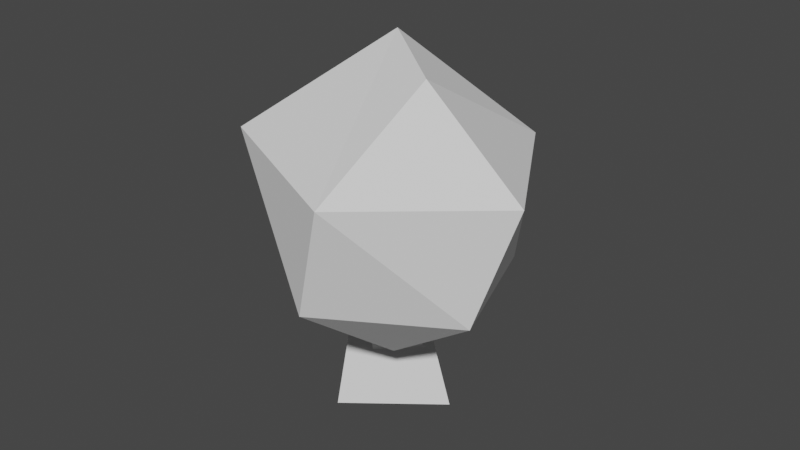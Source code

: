 # Source: bush_1.blend  (saved by Blender 2.81.16; exported with 4.5.12 LTS)
import bpy
from mathutils import Matrix  # noqa: F401  (used for matrix-valued properties, if any)

bpy.ops.wm.read_factory_settings(use_empty=True)
scene = bpy.context.scene
scene.name = 'Scene'

# ---- collections
col_collection = bpy.data.collections.new('Collection'); scene.collection.children.link(col_collection)

# ---- world
world_world = bpy.data.worlds.new('World'); scene.world = world_world
world_world.use_nodes = True; world_world.node_tree.nodes.clear()
_N = world_world.node_tree.nodes; _L = world_world.node_tree.links
n0 = _N.new('ShaderNodeOutputWorld'); n0.name = 'World Output'; n0.location = (300, 300)
n1 = _N.new('ShaderNodeBackground'); n1.name = 'Background'; n1.location = (10, 300)
n1.inputs[0].default_value = (0.05088, 0.05088, 0.05088, 1.0)
_L.new(n1.outputs[0], n0.inputs[0])
n0.is_active_output = True
world_world.color = (0.05088, 0.05088, 0.05088)
world_world.use_sun_shadow = False
world_world.sun_shadow_jitter_overblur = 0.0

# ---- meshes
me_cube_001 = bpy.data.meshes.new('Cube.001')
me_cube_001.from_pydata([(0.0, 0.0, -1.0), (-1.0, 1.0, -1.0), (0.0, 1.0, 0.0), (1.0, -1.0, -1.0), (1.0, 0.0, 0.0), (1.0, 1.0, -1.0), (1.0, 1.0, 1.0)], [], [(1, 2, 6, 5), (5, 6, 4, 3), (1, 5, 3, 0), (3, 1, 6)])
_uv = me_cube_001.uv_layers.new(name='UVMap')
_uv.uv.foreach_set('vector', [0.375, 0.25, 0.625, 0.25, 0.625, 0.5, 0.375, 0.5, 0.375, 0.5, 0.625, 0.5, 0.625, 0.75, 0.375, 0.75, 0.125, 0.5, 0.375, 0.5, 0.375, 0.75, 0.125, 0.75, 0.0, 0.0, 0.0, 0.0, 0.0, 0.0])
me_cube_001.use_remesh_fix_poles = True
me_cube_001.use_remesh_preserve_attributes = False
me_cube_001.use_mirror_vertex_groups = False
me_cube_001.update()
me_icosphere_001 = bpy.data.meshes.new('Icosphere.001')
me_icosphere_001.from_pydata([(-0.2352, 0.724, -0.7007), (0.1947, -1.018, 0.315), (-0.5841, 0.797, 0.361), (0.4409, 0.9381, 0.315), (1.028, -0.1294, 0.315), (-0.1782, 0.1294, 1.061), (0.1782, -0.1294, -1.061), (-0.003618, -0.8923, -0.5238), (0.8475, -0.2792, -0.5238), (-0.8503, 2.734e-08, -0.6714), (0.5274, 0.7197, -0.5238), (-0.8898, -0.5209, 0.3567), (-1.044, 7.493e-09, -0.05359), (0.3389, -0.2462, 0.9577)], [], [(6, 9, 0), (0, 9, 2), (8, 4, 1), (7, 1, 11), (0, 2, 3), (10, 3, 4), (1, 4, 13), (11, 1, 5), (2, 11, 5), (3, 2, 5), (4, 3, 13), (13, 3, 5), (5, 1, 13), (12, 11, 2), (10, 0, 3), (2, 9, 12), (12, 9, 11), (9, 7, 11), (7, 8, 1), (8, 10, 4), (6, 0, 10), (6, 7, 9), (8, 6, 10), (6, 8, 7)])
_uv = me_icosphere_001.uv_layers.new(name='UVMap')
_uv.uv.foreach_set('vector', [0.2727, 0.0, 0.1947, 0.1372, 0.3406, 0.1176, 0.3406, 0.1176, 0.1947, 0.1372, 0.3186, 0.2886, 0.6812, 0.1575, 0.6587, 0.2743, 0.8405, 0.2743, 0.863, 0.1575, 0.8405, 0.2743, 0.9851, 0.289, 0.3406, 0.1176, 0.3186, 0.2886, 0.4768, 0.2743, 0.4994, 0.1575, 0.4768, 0.2743, 0.6587, 0.2743, 0.8405, 0.2743, 0.6587, 0.2743, 0.7273, 0.3937, 0.9851, 0.289, 0.8405, 0.2743, 0.9325, 0.4318, 0.3186, 0.2886, 0.1069, 0.289, 0.1818, 0.3937, 0.4768, 0.2743, 0.3186, 0.2886, 0.3513, 0.4125, 0.6587, 0.2743, 0.4768, 0.2743, 0.5909, 0.3937, 0.5909, 0.3937, 0.4768, 0.2743, 0.5224, 0.4325, 0.9325, 0.4318, 0.8405, 0.2743, 0.8636, 0.3937, 0.1818, 0.2362, 0.1069, 0.289, 0.3186, 0.2886, 0.4994, 0.1575, 0.3406, 0.1176, 0.4768, 0.2743, 0.3186, 0.2886, 0.1947, 0.1372, 0.1818, 0.2362, 0.1818, 0.2362, 0.1361, 0.1168, 0.1069, 0.289, 0.1361, 0.1168, 0.0, 0.1575, 0.1069, 0.289, 0.863, 0.1575, 0.6812, 0.1575, 0.8405, 0.2743, 0.6812, 0.1575, 0.4994, 0.1575, 0.6587, 0.2743, 0.478, 0.04062, 0.3867, 0.1176, 0.4994, 0.1575, 0.06787, 0.0399, 0.0, 0.1575, 0.1361, 0.1168, 0.6812, 0.1575, 0.6364, 0.07873, 0.4994, 0.1575, 0.8059, 0.05993, 0.6812, 0.1575, 0.863, 0.1575])
me_icosphere_001.use_remesh_fix_poles = True
me_icosphere_001.use_remesh_preserve_attributes = False
me_icosphere_001.use_mirror_vertex_groups = False
me_icosphere_001.update()
me_icosphere_002 = bpy.data.meshes.new('Icosphere.002')
me_icosphere_002.from_pydata([(-0.2352, 0.724, -0.7007), (0.1947, -1.018, 0.315), (-0.5841, 0.797, 0.361), (0.4409, 0.9381, 0.315), (1.028, -0.1294, 0.315), (-0.1782, 0.1294, 1.061), (0.1782, -0.1294, -1.061), (-0.003618, -0.8923, -0.5238), (0.8475, -0.2792, -0.5238), (-0.8503, 2.734e-08, -0.6714), (0.5274, 0.7197, -0.5238), (-0.8898, -0.5209, 0.3567), (-1.044, 7.493e-09, -0.05359), (0.3389, -0.2462, 0.9577)], [], [(6, 9, 0), (0, 9, 2), (8, 4, 1), (7, 1, 11), (0, 2, 3), (10, 3, 4), (1, 4, 13), (11, 1, 5), (2, 11, 5), (3, 2, 5), (4, 3, 13), (13, 3, 5), (5, 1, 13), (12, 11, 2), (10, 0, 3), (2, 9, 12), (12, 9, 11), (9, 7, 11), (7, 8, 1), (8, 10, 4), (6, 0, 10), (6, 7, 9), (8, 6, 10), (6, 8, 7)])
_uv = me_icosphere_002.uv_layers.new(name='UVMap')
_uv.uv.foreach_set('vector', [0.2727, 0.0, 0.1947, 0.1372, 0.3406, 0.1176, 0.3406, 0.1176, 0.1947, 0.1372, 0.3186, 0.2886, 0.6812, 0.1575, 0.6587, 0.2743, 0.8405, 0.2743, 0.863, 0.1575, 0.8405, 0.2743, 0.9851, 0.289, 0.3406, 0.1176, 0.3186, 0.2886, 0.4768, 0.2743, 0.4994, 0.1575, 0.4768, 0.2743, 0.6587, 0.2743, 0.8405, 0.2743, 0.6587, 0.2743, 0.7273, 0.3937, 0.9851, 0.289, 0.8405, 0.2743, 0.9325, 0.4318, 0.3186, 0.2886, 0.1069, 0.289, 0.1818, 0.3937, 0.4768, 0.2743, 0.3186, 0.2886, 0.3513, 0.4125, 0.6587, 0.2743, 0.4768, 0.2743, 0.5909, 0.3937, 0.5909, 0.3937, 0.4768, 0.2743, 0.5224, 0.4325, 0.9325, 0.4318, 0.8405, 0.2743, 0.8636, 0.3937, 0.1818, 0.2362, 0.1069, 0.289, 0.3186, 0.2886, 0.4994, 0.1575, 0.3406, 0.1176, 0.4768, 0.2743, 0.3186, 0.2886, 0.1947, 0.1372, 0.1818, 0.2362, 0.1818, 0.2362, 0.1361, 0.1168, 0.1069, 0.289, 0.1361, 0.1168, 0.0, 0.1575, 0.1069, 0.289, 0.863, 0.1575, 0.6812, 0.1575, 0.8405, 0.2743, 0.6812, 0.1575, 0.4994, 0.1575, 0.6587, 0.2743, 0.478, 0.04062, 0.3867, 0.1176, 0.4994, 0.1575, 0.06787, 0.0399, 0.0, 0.1575, 0.1361, 0.1168, 0.6812, 0.1575, 0.6364, 0.07873, 0.4994, 0.1575, 0.8059, 0.05993, 0.6812, 0.1575, 0.863, 0.1575])
me_icosphere_002.use_remesh_fix_poles = True
me_icosphere_002.use_remesh_preserve_attributes = False
me_icosphere_002.use_mirror_vertex_groups = False
me_icosphere_002.update()
me_cube_000 = bpy.data.meshes.new('Cube.000')
me_cube_000.from_pydata([(0.0, 0.0, -1.0), (-1.0, 1.0, -1.0), (0.0, 1.0, 0.0), (1.0, -1.0, -1.0), (1.0, 0.0, 0.0), (1.0, 1.0, -1.0), (1.0, 1.0, 1.0)], [], [(1, 2, 6, 5), (5, 6, 4, 3), (1, 5, 3, 0), (3, 1, 6)])
_uv = me_cube_000.uv_layers.new(name='UVMap')
_uv.uv.foreach_set('vector', [0.375, 0.25, 0.625, 0.25, 0.625, 0.5, 0.375, 0.5, 0.375, 0.5, 0.625, 0.5, 0.625, 0.75, 0.375, 0.75, 0.125, 0.5, 0.375, 0.5, 0.375, 0.75, 0.125, 0.75, 0.0, 0.0, 0.0, 0.0, 0.0, 0.0])
me_cube_000.use_remesh_fix_poles = True
me_cube_000.use_remesh_preserve_attributes = False
me_cube_000.use_mirror_vertex_groups = False
me_cube_000.update()

# ---- objects
ob_twig_1 = bpy.data.objects.new('twig_1', me_cube_001)
ob_leaves_2 = bpy.data.objects.new('leaves_2', me_icosphere_001)
ob_leaves_1 = bpy.data.objects.new('leaves_1', me_icosphere_002)
ob_twig_2 = bpy.data.objects.new('twig_2', me_cube_000)

# ---- transforms, parenting, visibility, modifiers, constraints
ob_twig_1.location = (0.119, -0.158, 0.02259)
ob_twig_1.scale = (-0.3259, 0.2568, 1.0)
ob_twig_1.lineart.crease_threshold = 0.0
ob_leaves_2.location = (0.2852, -0.3283, 0.8475)
ob_leaves_2.rotation_euler = (-0.03832, 0.05868, 0.0287)
ob_leaves_2.lineart.crease_threshold = 0.0
ob_leaves_1.location = (-0.2714, 0.4071, 0.2275)
ob_leaves_1.scale = (0.7276, 0.7276, 0.7276)
ob_leaves_1.lineart.crease_threshold = 0.0
_m = ob_leaves_1.modifiers.new('Decimate', 'DECIMATE')
_m.ratio = 0.4
ob_twig_2.location = (0.1835, -0.3264, -0.2038)
ob_twig_2.rotation_euler = (0.6421, 0.1952, 0.08535)
ob_twig_2.scale = (-0.1525, 0.1202, 0.468)
ob_twig_2.lineart.crease_threshold = 0.0

# ---- collection membership
col_collection.objects.link(ob_twig_1)
col_collection.objects.link(ob_leaves_2)
col_collection.objects.link(ob_leaves_1)
col_collection.objects.link(ob_twig_2)

# ---- scene / render settings (as saved in the file)
scene.frame_start = 1; scene.frame_end = 250; scene.frame_set(1)
scene.render.engine = 'BLENDER_EEVEE_NEXT'
scene.cycles.use_denoising = False
scene.cycles.samples = 128
scene.cycles.sampling_pattern = 'TABULATED_SOBOL'
scene.cycles.use_adaptive_sampling = False
scene.cycles.use_light_tree = False
scene.view_settings.view_transform = 'Filmic'
bpy.context.view_layer.update()

# ---- added for rendering (the .blend has no active camera and no usable light): camera, sun
cam_auto = bpy.data.cameras.new('AutoCamera')
cam_auto.lens = 50.0
cam_auto.sensor_width = 36.0
cam_auto.clip_end = 1000.0
ob_auto_camera = bpy.data.objects.new('AutoCamera', cam_auto)
scene.collection.objects.link(ob_auto_camera)
ob_auto_camera.location = (4.47332, -5.30851, 3.96753)
ob_auto_camera.rotation_euler = (1.09748, -7.21219e-08, 0.694738)
scene.camera = ob_auto_camera
light_auto_sun = bpy.data.lights.new('AutoSun', 'SUN')
light_auto_sun.energy = 3.0
light_auto_sun.angle = 0.0523599
ob_auto_sun = bpy.data.objects.new('AutoSun', light_auto_sun)
scene.collection.objects.link(ob_auto_sun)
ob_auto_sun.rotation_euler = (0.872665, 0.174533, 0.523599)
bpy.context.view_layer.update()
